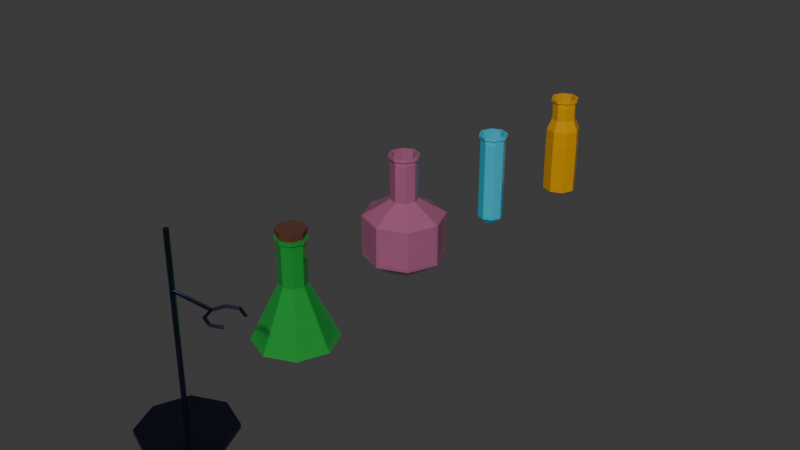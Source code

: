 # Source: Chemistry_flasks_1.blend  (saved by Blender 5.1.29; exported with 4.5.12 LTS)
import bpy
from mathutils import Matrix  # noqa: F401  (used for matrix-valued properties, if any)

bpy.ops.wm.read_factory_settings(use_empty=True)
scene = bpy.context.scene
scene.name = 'Scene'

# ---- collections
col_collection = bpy.data.collections.new('Collection'); scene.collection.children.link(col_collection)

# ---- materials (node trees are filled in below, after node groups)
mat_material_001 = bpy.data.materials.new('Material.001')
mat_material_003 = bpy.data.materials.new('Material.003')
mat_material_004 = bpy.data.materials.new('Material.004')
mat_material = bpy.data.materials.new('Material')
mat_material_005 = bpy.data.materials.new('Material.005')
mat_material_002 = bpy.data.materials.new('Material.002')

# ---- material node trees
mat_material_001.use_nodes = True; mat_material_001.node_tree.nodes.clear()
_N = mat_material_001.node_tree.nodes; _L = mat_material_001.node_tree.links
n0 = _N.new('ShaderNodeBsdfPrincipled'); n0.name = 'Principled BSDF'; n0.location = (-8, 170)
n0.inputs[0].default_value = (0.02207, 0.375, 0.05145, 1.0)
n0.inputs[2].default_value = 0.0
n0.inputs[4].default_value = 0.6
n1 = _N.new('ShaderNodeOutputMaterial'); n1.name = 'Material Output'; n1.location = (392, 170)
_L.new(n0.outputs[0], n1.inputs[0])
n1.is_active_output = True
mat_material_003.use_nodes = True; mat_material_003.node_tree.nodes.clear()
_N = mat_material_003.node_tree.nodes; _L = mat_material_003.node_tree.links
n0 = _N.new('ShaderNodeBsdfPrincipled'); n0.name = 'Principled BSDF'; n0.location = (-200, 100)
n0.inputs[0].default_value = (0.4717, 0.1375, 0.2764, 1.0)
n0.inputs[2].default_value = 0.0
n0.inputs[4].default_value = 0.6
n1 = _N.new('ShaderNodeOutputMaterial'); n1.name = 'Material Output'; n1.location = (200, 100)
_L.new(n0.outputs[0], n1.inputs[0])
n1.is_active_output = True
mat_material_004.use_nodes = True; mat_material_004.node_tree.nodes.clear()
_N = mat_material_004.node_tree.nodes; _L = mat_material_004.node_tree.links
n0 = _N.new('ShaderNodeBsdfPrincipled'); n0.name = 'Principled BSDF'; n0.location = (-200, 100)
n0.inputs[0].default_value = (0.04182, 0.5918, 0.8, 1.0)
n0.inputs[2].default_value = 0.0
n0.inputs[4].default_value = 0.6
n1 = _N.new('ShaderNodeOutputMaterial'); n1.name = 'Material Output'; n1.location = (200, 100)
_L.new(n0.outputs[0], n1.inputs[0])
n1.is_active_output = True
mat_material.use_nodes = True; mat_material.node_tree.nodes.clear()
_N = mat_material.node_tree.nodes; _L = mat_material.node_tree.links
n0 = _N.new('ShaderNodeBsdfPrincipled'); n0.name = 'Principled BSDF'; n0.location = (-200, 100)
n0.inputs[0].default_value = (0.07487, 0.08898, 0.1552, 1.0)
n0.inputs[1].default_value = 1.0
n0.inputs[2].default_value = 0.2955
n1 = _N.new('ShaderNodeOutputMaterial'); n1.name = 'Material Output'; n1.location = (200, 100)
_L.new(n0.outputs[0], n1.inputs[0])
n1.is_active_output = True
mat_material_005.use_nodes = True; mat_material_005.node_tree.nodes.clear()
_N = mat_material_005.node_tree.nodes; _L = mat_material_005.node_tree.links
n0 = _N.new('ShaderNodeBsdfPrincipled'); n0.name = 'Principled BSDF'; n0.location = (-200, 100)
n0.inputs[0].default_value = (0.8, 0.3987, 0.0001755, 1.0)
n0.inputs[2].default_value = 0.0
n0.inputs[4].default_value = 0.6
n1 = _N.new('ShaderNodeOutputMaterial'); n1.name = 'Material Output'; n1.location = (200, 100)
_L.new(n0.outputs[0], n1.inputs[0])
n1.is_active_output = True
mat_material_002.use_nodes = True; mat_material_002.node_tree.nodes.clear()
_N = mat_material_002.node_tree.nodes; _L = mat_material_002.node_tree.links
n0 = _N.new('ShaderNodeBsdfPrincipled'); n0.name = 'Principled BSDF'; n0.location = (-200, 100)
n0.inputs[0].default_value = (0.1072, 0.04179, 0.02566, 1.0)
n1 = _N.new('ShaderNodeOutputMaterial'); n1.name = 'Material Output'; n1.location = (200, 100)
_L.new(n0.outputs[0], n1.inputs[0])
n1.is_active_output = True

# ---- world
world_world = bpy.data.worlds.new('World'); scene.world = world_world
world_world.use_nodes = True; world_world.node_tree.nodes.clear()
_N = world_world.node_tree.nodes; _L = world_world.node_tree.links
n0 = _N.new('ShaderNodeOutputWorld'); n0.name = 'World Output'; n0.location = (200, 100)
n1 = _N.new('ShaderNodeBackground'); n1.name = 'Background'; n1.location = (-200, 100)
n1.inputs[0].default_value = (0.05088, 0.05088, 0.05088, 1.0)
_L.new(n1.outputs[0], n0.inputs[0])
n0.is_active_output = True
world_world.color = (0.05088, 0.05088, 0.05088)
world_world.sun_shadow_jitter_overblur = 0.0

# ---- meshes
me_cylinder = bpy.data.meshes.new('Cylinder')
me_cylinder.from_pydata([(1.321e-10, 0.1713, -0.25), (-5.83e-10, 0.0561, -0.01411), (0.1211, 0.1211, -0.25), (0.03967, 0.03967, -0.01411), (0.1713, 2.643e-10, -0.25), (0.0561, -1.166e-09, -0.01411), (0.1211, -0.1211, -0.25), (0.03967, -0.03967, -0.01411), (1.321e-10, -0.1713, -0.25), (-5.83e-10, -0.0561, -0.01411), (-0.1211, -0.1211, -0.25), (-0.03967, -0.03967, -0.01411), (-0.1713, 2.643e-10, -0.25), (-0.0561, -1.166e-09, -0.01411), (-0.1211, 0.1211, -0.25), (-0.03967, 0.03967, -0.01411), (0.03967, 0.03967, 0.1629), (-5.83e-10, 0.0561, 0.1629), (0.0561, -1.166e-09, 0.1629), (0.03967, -0.03967, 0.1629), (-5.83e-10, -0.0561, 0.1629), (-0.03967, -0.03967, 0.1629), (-0.0561, -1.166e-09, 0.1629), (-0.03967, 0.03967, 0.1629), (0.04512, 0.04512, 0.1622), (-7.272e-10, 0.06381, 0.1622), (0.06381, -1.07e-09, 0.1622), (0.04512, -0.04512, 0.1622), (-7.272e-10, -0.06381, 0.1622), (-0.04512, -0.04512, 0.1622), (-0.06381, -1.07e-09, 0.1622), (-0.04512, 0.04512, 0.1622), (0.03706, 0.03706, 0.1751), (-7.272e-10, 0.05241, 0.1751), (0.05241, -1.254e-09, 0.1751), (0.03706, -0.03706, 0.1751), (-7.272e-10, -0.05241, 0.1751), (-0.03706, -0.03706, 0.1751), (-0.05241, -1.254e-09, 0.1751), (-0.03706, 0.03706, 0.1751), (0.04512, 0.04512, 0.1751), (-7.272e-10, 0.06381, 0.1751), (0.06381, -1.07e-09, 0.1751), (0.04512, -0.04512, 0.1751), (-7.272e-10, -0.06381, 0.1751), (-0.04512, -0.04512, 0.1751), (-0.06381, -1.07e-09, 0.1751), (-0.04512, 0.04512, 0.1751), (0.03706, 0.03706, -0.0204), (1.122e-08, 0.05241, -0.0204), (0.05241, -1.254e-09, -0.0204), (0.03706, -0.03706, -0.0204), (1.122e-08, -0.05241, -0.0204), (-0.03706, -0.03706, -0.0204), (-0.05241, -1.254e-09, -0.0204), (-0.03706, 0.03706, -0.0204), (0.03706, 0.03706, -0.0204), (1.122e-08, 0.05241, -0.0204), (0.05241, -1.254e-09, -0.0204), (0.03706, -0.03706, -0.0204), (1.122e-08, -0.05241, -0.0204), (-0.03706, -0.03706, -0.0204), (-0.05241, -1.254e-09, -0.0204), (-0.03706, 0.03706, -0.0204), (0.1077, 0.1077, -0.2426), (1.34e-08, 0.1523, -0.2426), (0.1523, -9.82e-10, -0.2426), (0.1077, -0.1077, -0.2426), (1.34e-08, -0.1523, -0.2426), (-0.1077, -0.1077, -0.2426), (-0.1523, -9.82e-10, -0.2426), (-0.1077, 0.1077, -0.2426)], [], [(0, 1, 3, 2), (2, 3, 5, 4), (4, 5, 7, 6), (6, 7, 9, 8), (8, 9, 11, 10), (10, 11, 13, 12), (9, 7, 19, 20), (12, 13, 15, 14), (14, 15, 1, 0), (0, 2, 4, 6, 8, 10, 12, 14), (15, 13, 22, 23), (5, 3, 16, 18), (11, 9, 20, 21), (1, 15, 23, 17), (3, 1, 17, 16), (7, 5, 18, 19), (13, 11, 21, 22), (16, 17, 25, 24), (19, 18, 26, 27), (21, 20, 28, 29), (23, 22, 30, 31), (18, 16, 24, 26), (20, 19, 27, 28), (22, 21, 29, 30), (17, 23, 31, 25), (24, 25, 41, 40), (36, 35, 51, 52), (25, 31, 47, 41), (30, 29, 45, 46), (28, 27, 43, 44), (26, 24, 40, 42), (31, 30, 46, 47), (29, 28, 44, 45), (27, 26, 42, 43), (33, 32, 40, 41), (32, 34, 42, 40), (34, 35, 43, 42), (35, 36, 44, 43), (36, 37, 45, 44), (37, 38, 46, 45), (38, 39, 47, 46), (39, 33, 41, 47), (49, 55, 63, 57), (34, 32, 48, 50), (39, 38, 54, 55), (37, 36, 52, 53), (35, 34, 50, 51), (32, 33, 49, 48), (33, 39, 55, 49), (38, 37, 53, 54), (61, 60, 68, 69), (54, 53, 61, 62), (52, 51, 59, 60), (50, 48, 56, 58), (55, 54, 62, 63), (53, 52, 60, 61), (51, 50, 58, 59), (48, 49, 57, 56), (64, 65, 71, 70, 69, 68, 67, 66), (59, 58, 66, 67), (56, 57, 65, 64), (57, 63, 71, 65), (62, 61, 69, 70), (60, 59, 67, 68), (58, 56, 64, 66), (63, 62, 70, 71)])
_uv = me_cylinder.uv_layers.new(name='UVMap')
_uv.uv.foreach_set('vector', [1.0, 0.5, 1.0, 1.0, 0.875, 1.0, 0.875, 0.5, 0.875, 0.5, 0.875, 1.0, 0.75, 1.0, 0.75, 0.5, 0.75, 0.5, 0.75, 1.0, 0.625, 1.0, 0.625, 0.5, 0.625, 0.5, 0.625, 1.0, 0.5, 1.0, 0.5, 0.5, 0.5, 0.5, 0.5, 1.0, 0.375, 1.0, 0.375, 0.5, 0.375, 0.5, 0.375, 1.0, 0.25, 1.0, 0.25, 0.5, 0.5, 1.0, 0.625, 1.0, 0.625, 1.0, 0.5, 1.0, 0.25, 0.5, 0.25, 1.0, 0.125, 1.0, 0.125, 0.5, 0.125, 0.5, 0.125, 1.0, 0.0, 1.0, 0.0, 0.5, 0.75, 0.49, 0.9197, 0.4197, 0.99, 0.25, 0.9197, 0.08029, 0.75, 0.01, 0.5803, 0.08029, 0.51, 0.25, 0.5803, 0.4197, 0.125, 1.0, 0.25, 1.0, 0.25, 1.0, 0.125, 1.0, 0.75, 1.0, 0.875, 1.0, 0.875, 1.0, 0.75, 1.0, 0.375, 1.0, 0.5, 1.0, 0.5, 1.0, 0.375, 1.0, 0.0, 1.0, 0.125, 1.0, 0.125, 1.0, 0.0, 1.0, 0.875, 1.0, 1.0, 1.0, 1.0, 1.0, 0.875, 1.0, 0.625, 1.0, 0.75, 1.0, 0.75, 1.0, 0.625, 1.0, 0.25, 1.0, 0.375, 1.0, 0.375, 1.0, 0.25, 1.0, 0.875, 1.0, 1.0, 1.0, 1.0, 1.0, 0.875, 1.0, 0.625, 1.0, 0.75, 1.0, 0.75, 1.0, 0.625, 1.0, 0.375, 1.0, 0.5, 1.0, 0.5, 1.0, 0.375, 1.0, 0.125, 1.0, 0.25, 1.0, 0.25, 1.0, 0.125, 1.0, 0.75, 1.0, 0.875, 1.0, 0.875, 1.0, 0.75, 1.0, 0.5, 1.0, 0.625, 1.0, 0.625, 1.0, 0.5, 1.0, 0.25, 1.0, 0.375, 1.0, 0.375, 1.0, 0.25, 1.0, 0.0, 1.0, 0.125, 1.0, 0.125, 1.0, 0.0, 1.0, 0.875, 1.0, 1.0, 1.0, 1.0, 1.0, 0.875, 1.0, 0.25, 0.0529, 0.3894, 0.1106, 0.3894, 0.1106, 0.25, 0.0529, 0.0, 1.0, 0.125, 1.0, 0.125, 1.0, 0.0, 1.0, 0.25, 1.0, 0.375, 1.0, 0.375, 1.0, 0.25, 1.0, 0.5, 1.0, 0.625, 1.0, 0.625, 1.0, 0.5, 1.0, 0.75, 1.0, 0.875, 1.0, 0.875, 1.0, 0.75, 1.0, 0.125, 1.0, 0.25, 1.0, 0.25, 1.0, 0.125, 1.0, 0.375, 1.0, 0.5, 1.0, 0.5, 1.0, 0.375, 1.0, 0.625, 1.0, 0.75, 1.0, 0.75, 1.0, 0.625, 1.0, 0.25, 0.4471, 0.3894, 0.3894, 0.4197, 0.4197, 0.25, 0.49, 0.3894, 0.3894, 0.4471, 0.25, 0.49, 0.25, 0.4197, 0.4197, 0.4471, 0.25, 0.3894, 0.1106, 0.4197, 0.08029, 0.49, 0.25, 0.3894, 0.1106, 0.25, 0.0529, 0.25, 0.01, 0.4197, 0.08029, 0.25, 0.0529, 0.1106, 0.1106, 0.08029, 0.08029, 0.25, 0.01, 0.1106, 0.1106, 0.0529, 0.25, 0.01, 0.25, 0.08029, 0.08029, 0.0529, 0.25, 0.1106, 0.3894, 0.08029, 0.4197, 0.01, 0.25, 0.1106, 0.3894, 0.25, 0.4471, 0.25, 0.49, 0.08029, 0.4197, 0.25, 0.4471, 0.1106, 0.3894, 0.1106, 0.3894, 0.25, 0.4471, 0.4471, 0.25, 0.3894, 0.3894, 0.3894, 0.3894, 0.4471, 0.25, 0.1106, 0.3894, 0.0529, 0.25, 0.0529, 0.25, 0.1106, 0.3894, 0.1106, 0.1106, 0.25, 0.0529, 0.25, 0.0529, 0.1106, 0.1106, 0.3894, 0.1106, 0.4471, 0.25, 0.4471, 0.25, 0.3894, 0.1106, 0.3894, 0.3894, 0.25, 0.4471, 0.25, 0.4471, 0.3894, 0.3894, 0.25, 0.4471, 0.1106, 0.3894, 0.1106, 0.3894, 0.25, 0.4471, 0.0529, 0.25, 0.1106, 0.1106, 0.1106, 0.1106, 0.0529, 0.25, 0.1106, 0.1106, 0.25, 0.0529, 0.25, 0.0529, 0.1106, 0.1106, 0.0529, 0.25, 0.1106, 0.1106, 0.1106, 0.1106, 0.0529, 0.25, 0.25, 0.0529, 0.3894, 0.1106, 0.3894, 0.1106, 0.25, 0.0529, 0.4471, 0.25, 0.3894, 0.3894, 0.3894, 0.3894, 0.4471, 0.25, 0.1106, 0.3894, 0.0529, 0.25, 0.0529, 0.25, 0.1106, 0.3894, 0.1106, 0.1106, 0.25, 0.0529, 0.25, 0.0529, 0.1106, 0.1106, 0.3894, 0.1106, 0.4471, 0.25, 0.4471, 0.25, 0.3894, 0.1106, 0.3894, 0.3894, 0.25, 0.4471, 0.25, 0.4471, 0.3894, 0.3894, 0.3894, 0.3894, 0.25, 0.4471, 0.1106, 0.3894, 0.0529, 0.25, 0.1106, 0.1106, 0.25, 0.0529, 0.3894, 0.1106, 0.4471, 0.25, 0.3894, 0.1106, 0.4471, 0.25, 0.4471, 0.25, 0.3894, 0.1106, 0.3894, 0.3894, 0.25, 0.4471, 0.25, 0.4471, 0.3894, 0.3894, 0.25, 0.4471, 0.1106, 0.3894, 0.1106, 0.3894, 0.25, 0.4471, 0.0529, 0.25, 0.1106, 0.1106, 0.1106, 0.1106, 0.0529, 0.25, 0.25, 0.0529, 0.3894, 0.1106, 0.3894, 0.1106, 0.25, 0.0529, 0.4471, 0.25, 0.3894, 0.3894, 0.3894, 0.3894, 0.4471, 0.25, 0.1106, 0.3894, 0.0529, 0.25, 0.0529, 0.25, 0.1106, 0.3894])
me_cylinder.materials.append(mat_material_001)
me_cylinder.update()
me_cylinder_001 = bpy.data.meshes.new('Cylinder.001')
me_cylinder_001.from_pydata([(-2.283e-09, 0.231, 0.02878), (-3.247e-09, 0.07567, 0.1224), (0.1634, 0.1634, 0.02878), (0.0535, 0.0535, 0.1224), (0.231, 2.114e-08, 0.02878), (0.07567, 1.922e-08, 0.1224), (0.1634, -0.1634, 0.02878), (0.0535, -0.0535, 0.1224), (-2.283e-09, -0.231, 0.02878), (-3.247e-09, -0.07567, 0.1224), (-0.1634, -0.1634, 0.02878), (-0.0535, -0.0535, 0.1224), (-0.231, 2.114e-08, 0.02878), (-0.07567, 1.922e-08, 0.1224), (-0.1634, 0.1634, 0.02878), (-0.0535, 0.0535, 0.1224), (0.0535, 0.0535, 0.3611), (-3.247e-09, 0.07567, 0.3611), (0.07567, 1.922e-08, 0.3611), (0.0535, -0.0535, 0.3611), (-3.247e-09, -0.07567, 0.3611), (-0.0535, -0.0535, 0.3611), (-0.07567, 1.922e-08, 0.3611), (-0.0535, 0.0535, 0.3611), (0.06086, 0.06086, 0.3601), (-3.442e-09, 0.08607, 0.3601), (0.08607, 1.934e-08, 0.3601), (0.06086, -0.06086, 0.3601), (-3.442e-09, -0.08607, 0.3601), (-0.06086, -0.06086, 0.3601), (-0.08607, 1.934e-08, 0.3601), (-0.06086, 0.06086, 0.3601), (0.04998, 0.04998, 0.3776), (-3.442e-09, 0.07069, 0.3776), (0.07069, 1.91e-08, 0.3776), (0.04998, -0.04998, 0.3776), (-3.442e-09, -0.07069, 0.3776), (-0.04998, -0.04998, 0.3776), (-0.07069, 1.91e-08, 0.3776), (-0.04998, 0.04998, 0.3776), (0.06086, 0.06086, 0.3776), (-3.442e-09, 0.08607, 0.3776), (0.08607, 1.934e-08, 0.3776), (0.06086, -0.06086, 0.3776), (-3.442e-09, -0.08607, 0.3776), (-0.06086, -0.06086, 0.3776), (-0.08607, 1.934e-08, 0.3776), (-0.06086, 0.06086, 0.3776), (0.04998, 0.04998, 0.1139), (1.267e-08, 0.07069, 0.1139), (0.07069, 1.91e-08, 0.1139), (0.04998, -0.04998, 0.1139), (1.267e-08, -0.07069, 0.1139), (-0.04998, -0.04998, 0.1139), (-0.07069, 1.91e-08, 0.1139), (-0.04998, 0.04998, 0.1139), (0.04998, 0.04998, 0.1139), (1.267e-08, 0.07069, 0.1139), (0.07069, 1.91e-08, 0.1139), (0.04998, -0.04998, 0.1139), (1.267e-08, -0.07069, 0.1139), (-0.04998, -0.04998, 0.1139), (-0.07069, 1.91e-08, 0.1139), (-0.04998, 0.04998, 0.1139), (0.1498, 0.1498, 0.01779), (1.531e-08, 0.2119, 0.01779), (0.2119, 1.942e-08, 0.01779), (0.1498, -0.1498, 0.01779), (1.531e-08, -0.2119, 0.01779), (-0.1498, -0.1498, 0.01779), (-0.2119, 1.942e-08, 0.01779), (-0.1498, 0.1498, 0.01779), (8.321e-09, 0.231, -0.2074), (0.1634, 0.1634, -0.2074), (0.231, 2.114e-08, -0.2074), (0.1634, -0.1634, -0.2074), (8.321e-09, -0.231, -0.2074), (-0.1634, -0.1634, -0.2074), (-0.231, 2.114e-08, -0.2074), (-0.1634, 0.1634, -0.2074), (9.285e-09, 0.1059, -0.2979), (0.07485, 0.07485, -0.2979), (0.1059, 2.095e-08, -0.2979), (0.07485, -0.07485, -0.2979), (9.285e-09, -0.1059, -0.2979), (-0.07485, -0.07485, -0.2979), (-0.1059, 2.095e-08, -0.2979), (-0.07485, 0.07485, -0.2979), (0.1498, 0.1498, -0.2024), (1.238e-08, 0.2119, -0.2024), (0.2119, 1.942e-08, -0.2024), (0.1498, -0.1498, -0.2024), (1.238e-08, -0.2119, -0.2024), (-0.1498, -0.1498, -0.2024), (-0.2119, 1.942e-08, -0.2024), (-0.1498, 0.1498, -0.2024), (0.06802, 0.06802, -0.2893), (1.694e-08, 0.0962, -0.2893), (0.0962, -2.373e-08, -0.2893), (0.06802, -0.06802, -0.2893), (1.694e-08, -0.0962, -0.2893), (-0.06802, -0.06802, -0.2893), (-0.0962, -2.373e-08, -0.2893), (-0.06802, 0.06802, -0.2893)], [], [(0, 1, 3, 2), (2, 3, 5, 4), (4, 5, 7, 6), (6, 7, 9, 8), (8, 9, 11, 10), (10, 11, 13, 12), (9, 7, 19, 20), (12, 13, 15, 14), (14, 15, 1, 0), (14, 0, 72, 79), (15, 13, 22, 23), (5, 3, 16, 18), (11, 9, 20, 21), (1, 15, 23, 17), (3, 1, 17, 16), (7, 5, 18, 19), (13, 11, 21, 22), (16, 17, 25, 24), (19, 18, 26, 27), (21, 20, 28, 29), (23, 22, 30, 31), (18, 16, 24, 26), (20, 19, 27, 28), (22, 21, 29, 30), (17, 23, 31, 25), (24, 25, 41, 40), (36, 35, 51, 52), (25, 31, 47, 41), (30, 29, 45, 46), (28, 27, 43, 44), (26, 24, 40, 42), (31, 30, 46, 47), (29, 28, 44, 45), (27, 26, 42, 43), (33, 32, 40, 41), (32, 34, 42, 40), (34, 35, 43, 42), (35, 36, 44, 43), (36, 37, 45, 44), (37, 38, 46, 45), (38, 39, 47, 46), (39, 33, 41, 47), (49, 55, 63, 57), (34, 32, 48, 50), (39, 38, 54, 55), (37, 36, 52, 53), (35, 34, 50, 51), (32, 33, 49, 48), (33, 39, 55, 49), (38, 37, 53, 54), (61, 60, 68, 69), (54, 53, 61, 62), (52, 51, 59, 60), (50, 48, 56, 58), (55, 54, 62, 63), (53, 52, 60, 61), (51, 50, 58, 59), (48, 49, 57, 56), (69, 68, 92, 93), (59, 58, 66, 67), (56, 57, 65, 64), (57, 63, 71, 65), (62, 61, 69, 70), (60, 59, 67, 68), (58, 56, 64, 66), (63, 62, 70, 71), (79, 72, 80, 87), (0, 2, 73, 72), (4, 6, 75, 74), (10, 12, 78, 77), (6, 8, 76, 75), (12, 14, 79, 78), (2, 4, 74, 73), (8, 10, 77, 76), (80, 81, 82, 83, 84, 85, 86, 87), (77, 78, 86, 85), (75, 76, 84, 83), (73, 74, 82, 81), (78, 79, 87, 86), (76, 77, 85, 84), (74, 75, 83, 82), (72, 73, 81, 80), (88, 89, 97, 96), (67, 66, 90, 91), (64, 65, 89, 88), (65, 71, 95, 89), (70, 69, 93, 94), (68, 67, 91, 92), (66, 64, 88, 90), (71, 70, 94, 95), (96, 97, 103, 102, 101, 100, 99, 98), (89, 95, 103, 97), (94, 93, 101, 102), (92, 91, 99, 100), (90, 88, 96, 98), (95, 94, 102, 103), (93, 92, 100, 101), (91, 90, 98, 99)])
_uv = me_cylinder_001.uv_layers.new(name='UVMap')
_uv.uv.foreach_set('vector', [1.0, 0.5, 1.0, 1.0, 0.875, 1.0, 0.875, 0.5, 0.875, 0.5, 0.875, 1.0, 0.75, 1.0, 0.75, 0.5, 0.75, 0.5, 0.75, 1.0, 0.625, 1.0, 0.625, 0.5, 0.625, 0.5, 0.625, 1.0, 0.5, 1.0, 0.5, 0.5, 0.5, 0.5, 0.5, 1.0, 0.375, 1.0, 0.375, 0.5, 0.375, 0.5, 0.375, 1.0, 0.25, 1.0, 0.25, 0.5, 0.5, 1.0, 0.625, 1.0, 0.625, 1.0, 0.5, 1.0, 0.25, 0.5, 0.25, 1.0, 0.125, 1.0, 0.125, 0.5, 0.125, 0.5, 0.125, 1.0, 0.0, 1.0, 0.0, 0.5, 0.125, 0.5, 0.0, 0.5, 0.0, 0.5, 0.125, 0.5, 0.125, 1.0, 0.25, 1.0, 0.25, 1.0, 0.125, 1.0, 0.75, 1.0, 0.875, 1.0, 0.875, 1.0, 0.75, 1.0, 0.375, 1.0, 0.5, 1.0, 0.5, 1.0, 0.375, 1.0, 0.0, 1.0, 0.125, 1.0, 0.125, 1.0, 0.0, 1.0, 0.875, 1.0, 1.0, 1.0, 1.0, 1.0, 0.875, 1.0, 0.625, 1.0, 0.75, 1.0, 0.75, 1.0, 0.625, 1.0, 0.25, 1.0, 0.375, 1.0, 0.375, 1.0, 0.25, 1.0, 0.875, 1.0, 1.0, 1.0, 1.0, 1.0, 0.875, 1.0, 0.625, 1.0, 0.75, 1.0, 0.75, 1.0, 0.625, 1.0, 0.375, 1.0, 0.5, 1.0, 0.5, 1.0, 0.375, 1.0, 0.125, 1.0, 0.25, 1.0, 0.25, 1.0, 0.125, 1.0, 0.75, 1.0, 0.875, 1.0, 0.875, 1.0, 0.75, 1.0, 0.5, 1.0, 0.625, 1.0, 0.625, 1.0, 0.5, 1.0, 0.25, 1.0, 0.375, 1.0, 0.375, 1.0, 0.25, 1.0, 0.0, 1.0, 0.125, 1.0, 0.125, 1.0, 0.0, 1.0, 0.875, 1.0, 1.0, 1.0, 1.0, 1.0, 0.875, 1.0, 0.25, 0.0529, 0.3894, 0.1106, 0.3894, 0.1106, 0.25, 0.0529, 0.0, 1.0, 0.125, 1.0, 0.125, 1.0, 0.0, 1.0, 0.25, 1.0, 0.375, 1.0, 0.375, 1.0, 0.25, 1.0, 0.5, 1.0, 0.625, 1.0, 0.625, 1.0, 0.5, 1.0, 0.75, 1.0, 0.875, 1.0, 0.875, 1.0, 0.75, 1.0, 0.125, 1.0, 0.25, 1.0, 0.25, 1.0, 0.125, 1.0, 0.375, 1.0, 0.5, 1.0, 0.5, 1.0, 0.375, 1.0, 0.625, 1.0, 0.75, 1.0, 0.75, 1.0, 0.625, 1.0, 0.25, 0.4471, 0.3894, 0.3894, 0.4197, 0.4197, 0.25, 0.49, 0.3894, 0.3894, 0.4471, 0.25, 0.49, 0.25, 0.4197, 0.4197, 0.4471, 0.25, 0.3894, 0.1106, 0.4197, 0.08029, 0.49, 0.25, 0.3894, 0.1106, 0.25, 0.0529, 0.25, 0.01, 0.4197, 0.08029, 0.25, 0.0529, 0.1106, 0.1106, 0.08029, 0.08029, 0.25, 0.01, 0.1106, 0.1106, 0.0529, 0.25, 0.01, 0.25, 0.08029, 0.08029, 0.0529, 0.25, 0.1106, 0.3894, 0.08029, 0.4197, 0.01, 0.25, 0.1106, 0.3894, 0.25, 0.4471, 0.25, 0.49, 0.08029, 0.4197, 0.25, 0.4471, 0.1106, 0.3894, 0.1106, 0.3894, 0.25, 0.4471, 0.4471, 0.25, 0.3894, 0.3894, 0.3894, 0.3894, 0.4471, 0.25, 0.1106, 0.3894, 0.0529, 0.25, 0.0529, 0.25, 0.1106, 0.3894, 0.1106, 0.1106, 0.25, 0.0529, 0.25, 0.0529, 0.1106, 0.1106, 0.3894, 0.1106, 0.4471, 0.25, 0.4471, 0.25, 0.3894, 0.1106, 0.3894, 0.3894, 0.25, 0.4471, 0.25, 0.4471, 0.3894, 0.3894, 0.25, 0.4471, 0.1106, 0.3894, 0.1106, 0.3894, 0.25, 0.4471, 0.0529, 0.25, 0.1106, 0.1106, 0.1106, 0.1106, 0.0529, 0.25, 0.1106, 0.1106, 0.25, 0.0529, 0.25, 0.0529, 0.1106, 0.1106, 0.0529, 0.25, 0.1106, 0.1106, 0.1106, 0.1106, 0.0529, 0.25, 0.25, 0.0529, 0.3894, 0.1106, 0.3894, 0.1106, 0.25, 0.0529, 0.4471, 0.25, 0.3894, 0.3894, 0.3894, 0.3894, 0.4471, 0.25, 0.1106, 0.3894, 0.0529, 0.25, 0.0529, 0.25, 0.1106, 0.3894, 0.1106, 0.1106, 0.25, 0.0529, 0.25, 0.0529, 0.1106, 0.1106, 0.3894, 0.1106, 0.4471, 0.25, 0.4471, 0.25, 0.3894, 0.1106, 0.3894, 0.3894, 0.25, 0.4471, 0.25, 0.4471, 0.3894, 0.3894, 0.1106, 0.1106, 0.25, 0.0529, 0.25, 0.0529, 0.1106, 0.1106, 0.3894, 0.1106, 0.4471, 0.25, 0.4471, 0.25, 0.3894, 0.1106, 0.3894, 0.3894, 0.25, 0.4471, 0.25, 0.4471, 0.3894, 0.3894, 0.25, 0.4471, 0.1106, 0.3894, 0.1106, 0.3894, 0.25, 0.4471, 0.0529, 0.25, 0.1106, 0.1106, 0.1106, 0.1106, 0.0529, 0.25, 0.25, 0.0529, 0.3894, 0.1106, 0.3894, 0.1106, 0.25, 0.0529, 0.4471, 0.25, 0.3894, 0.3894, 0.3894, 0.3894, 0.4471, 0.25, 0.1106, 0.3894, 0.0529, 0.25, 0.0529, 0.25, 0.1106, 0.3894, 0.125, 0.5, 0.0, 0.5, 0.0, 0.5, 0.125, 0.5, 1.0, 0.5, 0.875, 0.5, 0.875, 0.5, 1.0, 0.5, 0.75, 0.5, 0.625, 0.5, 0.625, 0.5, 0.75, 0.5, 0.375, 0.5, 0.25, 0.5, 0.25, 0.5, 0.375, 0.5, 0.625, 0.5, 0.5, 0.5, 0.5, 0.5, 0.625, 0.5, 0.25, 0.5, 0.125, 0.5, 0.125, 0.5, 0.25, 0.5, 0.875, 0.5, 0.75, 0.5, 0.75, 0.5, 0.875, 0.5, 0.5, 0.5, 0.375, 0.5, 0.375, 0.5, 0.5, 0.5, 0.75, 0.49, 0.9197, 0.4197, 0.99, 0.25, 0.9197, 0.08029, 0.75, 0.01, 0.5803, 0.08029, 0.51, 0.25, 0.5803, 0.4197, 0.375, 0.5, 0.25, 0.5, 0.25, 0.5, 0.375, 0.5, 0.625, 0.5, 0.5, 0.5, 0.5, 0.5, 0.625, 0.5, 0.875, 0.5, 0.75, 0.5, 0.75, 0.5, 0.875, 0.5, 0.25, 0.5, 0.125, 0.5, 0.125, 0.5, 0.25, 0.5, 0.5, 0.5, 0.375, 0.5, 0.375, 0.5, 0.5, 0.5, 0.75, 0.5, 0.625, 0.5, 0.625, 0.5, 0.75, 0.5, 1.0, 0.5, 0.875, 0.5, 0.875, 0.5, 1.0, 0.5, 0.3894, 0.3894, 0.25, 0.4471, 0.25, 0.4471, 0.3894, 0.3894, 0.3894, 0.1106, 0.4471, 0.25, 0.4471, 0.25, 0.3894, 0.1106, 0.3894, 0.3894, 0.25, 0.4471, 0.25, 0.4471, 0.3894, 0.3894, 0.25, 0.4471, 0.1106, 0.3894, 0.1106, 0.3894, 0.25, 0.4471, 0.0529, 0.25, 0.1106, 0.1106, 0.1106, 0.1106, 0.0529, 0.25, 0.25, 0.0529, 0.3894, 0.1106, 0.3894, 0.1106, 0.25, 0.0529, 0.4471, 0.25, 0.3894, 0.3894, 0.3894, 0.3894, 0.4471, 0.25, 0.1106, 0.3894, 0.0529, 0.25, 0.0529, 0.25, 0.1106, 0.3894, 0.3894, 0.3894, 0.25, 0.4471, 0.1106, 0.3894, 0.0529, 0.25, 0.1106, 0.1106, 0.25, 0.0529, 0.3894, 0.1106, 0.4471, 0.25, 0.25, 0.4471, 0.1106, 0.3894, 0.1106, 0.3894, 0.25, 0.4471, 0.0529, 0.25, 0.1106, 0.1106, 0.1106, 0.1106, 0.0529, 0.25, 0.25, 0.0529, 0.3894, 0.1106, 0.3894, 0.1106, 0.25, 0.0529, 0.4471, 0.25, 0.3894, 0.3894, 0.3894, 0.3894, 0.4471, 0.25, 0.1106, 0.3894, 0.0529, 0.25, 0.0529, 0.25, 0.1106, 0.3894, 0.1106, 0.1106, 0.25, 0.0529, 0.25, 0.0529, 0.1106, 0.1106, 0.3894, 0.1106, 0.4471, 0.25, 0.4471, 0.25, 0.3894, 0.1106])
me_cylinder_001.materials.append(mat_material_003)
me_cylinder_001.update()
me_cylinder_002 = bpy.data.meshes.new('Cylinder.002')
me_cylinder_002.from_pydata([(-0.02509, 0.02328, -0.2381), (-5.83e-10, 0.0561, -0.218), (-0.03474, -7.676e-06, -0.2381), (0.03967, 0.03967, -0.218), (-0.02509, -0.0233, -0.2381), (0.0561, -1.166e-09, -0.218), (-0.001801, -0.03295, -0.2381), (0.03967, -0.03967, -0.218), (0.02149, -0.0233, -0.2381), (-5.83e-10, -0.0561, -0.218), (0.03114, -7.676e-06, -0.2381), (-0.03967, -0.03967, -0.218), (-0.001801, 0.03293, -0.2381), (-0.0561, -1.166e-09, -0.218), (0.02149, 0.02328, -0.2381), (-0.03967, 0.03967, -0.218), (0.03967, 0.03967, 0.1629), (-5.83e-10, 0.0561, 0.1629), (0.0561, -1.166e-09, 0.1629), (0.03967, -0.03967, 0.1629), (-5.83e-10, -0.0561, 0.1629), (-0.03967, -0.03967, 0.1629), (-0.0561, -1.166e-09, 0.1629), (-0.03967, 0.03967, 0.1629), (0.04512, 0.04512, 0.1622), (-7.272e-10, 0.06381, 0.1622), (0.06381, -1.07e-09, 0.1622), (0.04512, -0.04512, 0.1622), (-7.272e-10, -0.06381, 0.1622), (-0.04512, -0.04512, 0.1622), (-0.06381, -1.07e-09, 0.1622), (-0.04512, 0.04512, 0.1622), (0.03706, 0.03706, 0.1751), (-7.272e-10, 0.05241, 0.1751), (0.05241, -1.254e-09, 0.1751), (0.03706, -0.03706, 0.1751), (-7.272e-10, -0.05241, 0.1751), (-0.03706, -0.03706, 0.1751), (-0.05241, -1.254e-09, 0.1751), (-0.03706, 0.03706, 0.1751), (0.04512, 0.04512, 0.1751), (-7.272e-10, 0.06381, 0.1751), (0.06381, -1.07e-09, 0.1751), (0.04512, -0.04512, 0.1751), (-7.272e-10, -0.06381, 0.1751), (-0.04512, -0.04512, 0.1751), (-0.06381, -1.07e-09, 0.1751), (-0.04512, 0.04512, 0.1751), (0.03706, 0.03706, -0.2119), (1.122e-08, 0.05241, -0.2119), (0.05241, -1.254e-09, -0.2119), (0.03706, -0.03706, -0.2119), (1.122e-08, -0.05241, -0.2119), (-0.03706, -0.03706, -0.2119), (-0.05241, -1.254e-09, -0.2119), (-0.03706, 0.03706, -0.2119), (-0.02673, 0.02492, -0.2419), (-0.03706, -7.676e-06, -0.2419), (-0.02673, -0.02494, -0.2419), (-0.001801, -0.03527, -0.2419), (0.02313, -0.02494, -0.2419), (0.03346, -7.676e-06, -0.2419), (-0.001801, 0.03525, -0.2419), (0.02313, 0.02492, -0.2419), (-0.02509, 0.02328, -0.2381), (-0.03474, -7.676e-06, -0.2381), (-0.02509, -0.0233, -0.2381), (-0.001801, -0.03295, -0.2381), (0.02149, -0.0233, -0.2381), (0.03114, -7.676e-06, -0.2381), (-0.001801, 0.03293, -0.2381), (0.02149, 0.02328, -0.2381)], [], [(9, 7, 19, 20), (15, 13, 22, 23), (5, 3, 16, 18), (11, 9, 20, 21), (1, 15, 23, 17), (3, 1, 17, 16), (7, 5, 18, 19), (13, 11, 21, 22), (16, 17, 25, 24), (19, 18, 26, 27), (21, 20, 28, 29), (23, 22, 30, 31), (18, 16, 24, 26), (20, 19, 27, 28), (22, 21, 29, 30), (17, 23, 31, 25), (24, 25, 41, 40), (36, 35, 51, 52), (25, 31, 47, 41), (30, 29, 45, 46), (28, 27, 43, 44), (26, 24, 40, 42), (31, 30, 46, 47), (29, 28, 44, 45), (27, 26, 42, 43), (33, 32, 40, 41), (32, 34, 42, 40), (34, 35, 43, 42), (35, 36, 44, 43), (36, 37, 45, 44), (37, 38, 46, 45), (38, 39, 47, 46), (39, 33, 41, 47), (49, 55, 0, 12), (34, 32, 48, 50), (39, 38, 54, 55), (37, 36, 52, 53), (35, 34, 50, 51), (32, 33, 49, 48), (33, 39, 55, 49), (38, 37, 53, 54), (8, 10, 69, 68), (13, 15, 56, 57), (55, 54, 2, 0), (3, 5, 61, 63), (54, 53, 4, 2), (7, 9, 59, 60), (53, 52, 6, 4), (52, 51, 8, 6), (63, 61, 60, 59, 58, 57, 56, 62), (9, 11, 58, 59), (15, 1, 62, 56), (12, 0, 64, 70), (0, 2, 65, 64), (71, 70, 64, 65, 66, 67, 68, 69), (50, 48, 14, 10), (6, 8, 68, 67), (11, 13, 57, 58), (51, 50, 10, 8), (14, 12, 70, 71), (4, 6, 67, 66), (10, 14, 71, 69), (2, 4, 66, 65), (1, 3, 63, 62), (5, 7, 60, 61), (48, 49, 12, 14)])
_uv = me_cylinder_002.uv_layers.new(name='UVMap')
_uv.uv.foreach_set('vector', [0.5, 1.0, 0.625, 1.0, 0.625, 1.0, 0.5, 1.0, 0.125, 1.0, 0.25, 1.0, 0.25, 1.0, 0.125, 1.0, 0.75, 1.0, 0.875, 1.0, 0.875, 1.0, 0.75, 1.0, 0.375, 1.0, 0.5, 1.0, 0.5, 1.0, 0.375, 1.0, 0.0, 1.0, 0.125, 1.0, 0.125, 1.0, 0.0, 1.0, 0.875, 1.0, 1.0, 1.0, 1.0, 1.0, 0.875, 1.0, 0.625, 1.0, 0.75, 1.0, 0.75, 1.0, 0.625, 1.0, 0.25, 1.0, 0.375, 1.0, 0.375, 1.0, 0.25, 1.0, 0.875, 1.0, 1.0, 1.0, 1.0, 1.0, 0.875, 1.0, 0.625, 1.0, 0.75, 1.0, 0.75, 1.0, 0.625, 1.0, 0.375, 1.0, 0.5, 1.0, 0.5, 1.0, 0.375, 1.0, 0.125, 1.0, 0.25, 1.0, 0.25, 1.0, 0.125, 1.0, 0.75, 1.0, 0.875, 1.0, 0.875, 1.0, 0.75, 1.0, 0.5, 1.0, 0.625, 1.0, 0.625, 1.0, 0.5, 1.0, 0.25, 1.0, 0.375, 1.0, 0.375, 1.0, 0.25, 1.0, 0.0, 1.0, 0.125, 1.0, 0.125, 1.0, 0.0, 1.0, 0.875, 1.0, 1.0, 1.0, 1.0, 1.0, 0.875, 1.0, 0.25, 0.0529, 0.3894, 0.1106, 0.3894, 0.1106, 0.25, 0.0529, 0.0, 1.0, 0.125, 1.0, 0.125, 1.0, 0.0, 1.0, 0.25, 1.0, 0.375, 1.0, 0.375, 1.0, 0.25, 1.0, 0.5, 1.0, 0.625, 1.0, 0.625, 1.0, 0.5, 1.0, 0.75, 1.0, 0.875, 1.0, 0.875, 1.0, 0.75, 1.0, 0.125, 1.0, 0.25, 1.0, 0.25, 1.0, 0.125, 1.0, 0.375, 1.0, 0.5, 1.0, 0.5, 1.0, 0.375, 1.0, 0.625, 1.0, 0.75, 1.0, 0.75, 1.0, 0.625, 1.0, 0.25, 0.4471, 0.3894, 0.3894, 0.4197, 0.4197, 0.25, 0.49, 0.3894, 0.3894, 0.4471, 0.25, 0.49, 0.25, 0.4197, 0.4197, 0.4471, 0.25, 0.3894, 0.1106, 0.4197, 0.08029, 0.49, 0.25, 0.3894, 0.1106, 0.25, 0.0529, 0.25, 0.01, 0.4197, 0.08029, 0.25, 0.0529, 0.1106, 0.1106, 0.08029, 0.08029, 0.25, 0.01, 0.1106, 0.1106, 0.0529, 0.25, 0.01, 0.25, 0.08029, 0.08029, 0.0529, 0.25, 0.1106, 0.3894, 0.08029, 0.4197, 0.01, 0.25, 0.1106, 0.3894, 0.25, 0.4471, 0.25, 0.49, 0.08029, 0.4197, 0.25, 0.4471, 0.1106, 0.3894, 0.1106, 0.3894, 0.25, 0.4471, 0.4471, 0.25, 0.3894, 0.3894, 0.3894, 0.3894, 0.4471, 0.25, 0.1106, 0.3894, 0.0529, 0.25, 0.0529, 0.25, 0.1106, 0.3894, 0.1106, 0.1106, 0.25, 0.0529, 0.25, 0.0529, 0.1106, 0.1106, 0.3894, 0.1106, 0.4471, 0.25, 0.4471, 0.25, 0.3894, 0.1106, 0.3894, 0.3894, 0.25, 0.4471, 0.25, 0.4471, 0.3894, 0.3894, 0.25, 0.4471, 0.1106, 0.3894, 0.1106, 0.3894, 0.25, 0.4471, 0.0529, 0.25, 0.1106, 0.1106, 0.1106, 0.1106, 0.0529, 0.25, 0.3894, 0.1106, 0.4471, 0.25, 0.4471, 0.25, 0.3894, 0.1106, 0.25, 1.0, 0.125, 1.0, 0.125, 1.0, 0.25, 1.0, 0.1106, 0.3894, 0.0529, 0.25, 0.0529, 0.25, 0.1106, 0.3894, 0.875, 1.0, 0.75, 1.0, 0.75, 1.0, 0.875, 1.0, 0.0529, 0.25, 0.1106, 0.1106, 0.1106, 0.1106, 0.0529, 0.25, 0.625, 1.0, 0.5, 1.0, 0.5, 1.0, 0.625, 1.0, 0.1106, 0.1106, 0.25, 0.0529, 0.25, 0.0529, 0.1106, 0.1106, 0.25, 0.0529, 0.3894, 0.1106, 0.3894, 0.1106, 0.25, 0.0529, 0.875, 1.0, 0.75, 1.0, 0.625, 1.0, 0.5, 1.0, 0.375, 1.0, 0.25, 1.0, 0.125, 1.0, 0.0, 1.0, 0.5, 1.0, 0.375, 1.0, 0.375, 1.0, 0.5, 1.0, 0.125, 1.0, 0.0, 1.0, 0.0, 1.0, 0.125, 1.0, 0.25, 0.4471, 0.1106, 0.3894, 0.1106, 0.3894, 0.25, 0.4471, 0.1106, 0.3894, 0.0529, 0.25, 0.0529, 0.25, 0.1106, 0.3894, 0.3894, 0.3894, 0.25, 0.4471, 0.1106, 0.3894, 0.0529, 0.25, 0.1106, 0.1106, 0.25, 0.0529, 0.3894, 0.1106, 0.4471, 0.25, 0.4471, 0.25, 0.3894, 0.3894, 0.3894, 0.3894, 0.4471, 0.25, 0.25, 0.0529, 0.3894, 0.1106, 0.3894, 0.1106, 0.25, 0.0529, 0.375, 1.0, 0.25, 1.0, 0.25, 1.0, 0.375, 1.0, 0.3894, 0.1106, 0.4471, 0.25, 0.4471, 0.25, 0.3894, 0.1106, 0.3894, 0.3894, 0.25, 0.4471, 0.25, 0.4471, 0.3894, 0.3894, 0.1106, 0.1106, 0.25, 0.0529, 0.25, 0.0529, 0.1106, 0.1106, 0.4471, 0.25, 0.3894, 0.3894, 0.3894, 0.3894, 0.4471, 0.25, 0.0529, 0.25, 0.1106, 0.1106, 0.1106, 0.1106, 0.0529, 0.25, 1.0, 1.0, 0.875, 1.0, 0.875, 1.0, 1.0, 1.0, 0.75, 1.0, 0.625, 1.0, 0.625, 1.0, 0.75, 1.0, 0.3894, 0.3894, 0.25, 0.4471, 0.25, 0.4471, 0.3894, 0.3894])
me_cylinder_002.materials.append(mat_material_004)
me_cylinder_002.update()
me_cylinder_003 = bpy.data.meshes.new('Cylinder.003')
me_cylinder_003.from_pydata([(0.0, 0.15, -0.25), (0.0, 0.15, 0.3412), (0.1061, 0.1061, -0.25), (0.1061, 0.1061, 0.3412), (0.15, 0.0, -0.25), (0.15, 0.0, 0.3412), (0.1061, -0.1061, -0.25), (0.1061, -0.1061, 0.3412), (0.0, -0.15, -0.25), (0.0, -0.15, 0.3412), (-0.1061, -0.1061, -0.25), (-0.1061, -0.1061, 0.3412), (-0.15, 0.0, -0.25), (-0.15, 0.0, 0.3412), (-0.1061, 0.1061, -0.25), (-0.1061, 0.1061, 0.3412), (-0.01016, 0.09894, 0.1669), (-0.01016, 0.06996, 0.1633), (2.808, 0.06996, 0.1633), (2.808, 0.09894, 0.1669), (-0.01016, -7.107e-07, 0.1619), (2.808, 1.508e-07, 0.1619), (-0.01016, -0.06996, 0.1633), (2.808, -0.06996, 0.1633), (-0.01016, -0.09894, 0.1669), (2.808, -0.09894, 0.1669), (-0.01016, -0.06996, 0.1705), (2.808, -0.06996, 0.1705), (-0.01016, -7.373e-07, 0.172), (2.808, 1.242e-07, 0.172), (-0.01016, 0.06996, 0.1705), (2.808, 0.06996, 0.1705), (4.517, 0.7521, 0.1674), (4.442, 0.6772, 0.1728), (4.367, 0.6023, 0.1674), (4.442, 0.6772, 0.1619), (3.768, 1.062, 0.1674), (3.768, 0.9563, 0.1728), (3.768, 0.8504, 0.1674), (3.768, 0.9563, 0.1619), (3.02, 0.7521, 0.1674), (3.094, 0.6772, 0.1728), (3.169, 0.6023, 0.1674), (3.094, 0.6772, 0.1619), (2.709, 0.003362, 0.1674), (2.815, 0.003362, 0.1728), (2.921, 0.003362, 0.1674), (2.815, 0.003362, 0.1619), (3.02, -0.7454, 0.1674), (3.094, -0.6705, 0.1728), (3.169, -0.5956, 0.1674), (3.094, -0.6705, 0.1619), (3.768, -1.055, 0.1674), (3.768, -0.9496, 0.1728), (3.768, -0.8437, 0.1674), (3.768, -0.9496, 0.1619), (4.517, -0.7454, 0.1674), (4.442, -0.6705, 0.1728), (4.367, -0.5956, 0.1674), (4.442, -0.6705, 0.1619), (-2.324e-06, 2.771, -0.2538), (1.959, 1.959, -0.2538), (2.771, 0.0, -0.2538), (1.959, -1.959, -0.2538), (-2.324e-06, -2.771, -0.2538), (-1.959, -1.959, -0.2538), (-2.771, 0.0, -0.2538), (-1.959, 1.959, -0.2538), (-1.959, -1.959, -0.2666), (-1.068e-05, -2.771, -0.2666), (2.771, 0.0, -0.2666), (1.959, 1.959, -0.2666), (-1.959, 1.959, -0.2666), (-1.068e-05, 2.771, -0.2666), (-2.771, 0.0, -0.2666), (1.959, -1.959, -0.2666)], [], [(0, 1, 3, 2), (2, 3, 5, 4), (4, 5, 7, 6), (6, 7, 9, 8), (8, 9, 11, 10), (10, 11, 13, 12), (3, 1, 15, 13, 11, 9, 7, 5), (12, 13, 15, 14), (14, 15, 1, 0), (16, 19, 18, 17), (17, 18, 21, 20), (20, 21, 23, 22), (22, 23, 25, 24), (24, 25, 27, 26), (26, 27, 29, 28), (18, 19, 31, 29, 27, 25, 23, 21), (28, 29, 31, 30), (30, 31, 19, 16), (16, 17, 20, 22, 24, 26, 28, 30), (14, 67, 66, 12), (8, 64, 63, 6), (12, 66, 65, 10), (6, 63, 62, 4), (32, 36, 37, 33), (33, 37, 38, 34), (34, 38, 39, 35), (35, 39, 36, 32), (36, 40, 41, 37), (37, 41, 42, 38), (38, 42, 43, 39), (39, 43, 40, 36), (40, 44, 45, 41), (41, 45, 46, 42), (42, 46, 47, 43), (43, 47, 44, 40), (44, 48, 49, 45), (45, 49, 50, 46), (46, 50, 51, 47), (47, 51, 48, 44), (48, 52, 53, 49), (49, 53, 54, 50), (50, 54, 55, 51), (51, 55, 52, 48), (52, 56, 57, 53), (53, 57, 58, 54), (54, 58, 59, 55), (55, 59, 56, 52), (2, 61, 60, 0), (0, 60, 67, 14), (56, 59, 58, 57), (32, 33, 34, 35), (10, 65, 64, 8), (4, 62, 61, 2), (62, 70, 71, 61), (66, 74, 68, 65), (63, 75, 70, 62), (61, 71, 73, 60), (60, 73, 72, 67), (65, 68, 69, 64), (73, 71, 70, 75, 69, 68, 74, 72), (64, 69, 75, 63), (67, 72, 74, 66)])
_uv = me_cylinder_003.uv_layers.new(name='UVMap')
_uv.uv.foreach_set('vector', [1.0, 0.5, 1.0, 1.0, 0.875, 1.0, 0.875, 0.5, 0.875, 0.5, 0.875, 1.0, 0.75, 1.0, 0.75, 0.5, 0.75, 0.5, 0.75, 1.0, 0.625, 1.0, 0.625, 0.5, 0.625, 0.5, 0.625, 1.0, 0.5, 1.0, 0.5, 0.5, 0.5, 0.5, 0.5, 1.0, 0.375, 1.0, 0.375, 0.5, 0.375, 0.5, 0.375, 1.0, 0.25, 1.0, 0.25, 0.5, 0.4197, 0.4197, 0.25, 0.49, 0.08029, 0.4197, 0.01, 0.25, 0.08029, 0.08029, 0.25, 0.01, 0.4197, 0.08029, 0.49, 0.25, 0.25, 0.5, 0.25, 1.0, 0.125, 1.0, 0.125, 0.5, 0.125, 0.5, 0.125, 1.0, 0.0, 1.0, 0.0, 0.5, 1.0, 0.5, 1.0, 1.0, 0.875, 1.0, 0.875, 0.5, 0.875, 0.5, 0.875, 1.0, 0.75, 1.0, 0.75, 0.5, 0.75, 0.5, 0.75, 1.0, 0.625, 1.0, 0.625, 0.5, 0.625, 0.5, 0.625, 1.0, 0.5, 1.0, 0.5, 0.5, 0.5, 0.5, 0.5, 1.0, 0.375, 1.0, 0.375, 0.5, 0.375, 0.5, 0.375, 1.0, 0.25, 1.0, 0.25, 0.5, 0.4197, 0.4197, 0.25, 0.49, 0.08029, 0.4197, 0.01, 0.25, 0.08029, 0.08029, 0.25, 0.01, 0.4197, 0.08029, 0.49, 0.25, 0.25, 0.5, 0.25, 1.0, 0.125, 1.0, 0.125, 0.5, 0.125, 0.5, 0.125, 1.0, 0.0, 1.0, 0.0, 0.5, 0.75, 0.49, 0.9197, 0.4197, 0.99, 0.25, 0.9197, 0.08029, 0.75, 0.01, 0.5803, 0.08029, 0.51, 0.25, 0.5803, 0.4197, 0.125, 0.5, 0.125, 0.5, 0.25, 0.5, 0.25, 0.5, 0.5, 0.5, 0.5, 0.5, 0.625, 0.5, 0.625, 0.5, 0.25, 0.5, 0.25, 0.5, 0.375, 0.5, 0.375, 0.5, 0.625, 0.5, 0.625, 0.5, 0.75, 0.5, 0.75, 0.5, 0.625, 0.5, 0.75, 0.5, 0.75, 0.75, 0.625, 0.75, 0.625, 0.75, 0.75, 0.75, 0.75, 1.0, 0.625, 1.0, 0.625, 0.0, 0.75, 0.0, 0.75, 0.25, 0.625, 0.25, 0.625, 0.25, 0.75, 0.25, 0.75, 0.5, 0.625, 0.5, 0.75, 0.5, 0.875, 0.5, 0.875, 0.75, 0.75, 0.75, 0.75, 0.75, 0.875, 0.75, 0.875, 1.0, 0.75, 1.0, 0.75, 0.0, 0.875, 0.0, 0.875, 0.25, 0.75, 0.25, 0.75, 0.25, 0.875, 0.25, 0.875, 0.5, 0.75, 0.5, 0.875, 0.5, 1.0, 0.5, 1.0, 0.75, 0.875, 0.75, 0.875, 0.75, 1.0, 0.75, 1.0, 1.0, 0.875, 1.0, 0.875, 0.0, 1.0, 0.0, 1.0, 0.25, 0.875, 0.25, 0.875, 0.25, 1.0, 0.25, 1.0, 0.5, 0.875, 0.5, 0.0, 0.5, 0.125, 0.5, 0.125, 0.75, 0.0, 0.75, 0.0, 0.75, 0.125, 0.75, 0.125, 1.0, 0.0, 1.0, 0.0, 0.0, 0.125, 0.0, 0.125, 0.25, 0.0, 0.25, 0.0, 0.25, 0.125, 0.25, 0.125, 0.5, 0.0, 0.5, 0.125, 0.5, 0.25, 0.5, 0.25, 0.75, 0.125, 0.75, 0.125, 0.75, 0.25, 0.75, 0.25, 1.0, 0.125, 1.0, 0.125, 0.0, 0.25, 0.0, 0.25, 0.25, 0.125, 0.25, 0.125, 0.25, 0.25, 0.25, 0.25, 0.5, 0.125, 0.5, 0.25, 0.5, 0.375, 0.5, 0.375, 0.75, 0.25, 0.75, 0.25, 0.75, 0.375, 0.75, 0.375, 1.0, 0.25, 1.0, 0.25, 0.0, 0.375, 0.0, 0.375, 0.25, 0.25, 0.25, 0.25, 0.25, 0.375, 0.25, 0.375, 0.5, 0.25, 0.5, 0.875, 0.5, 0.875, 0.5, 1.0, 0.5, 1.0, 0.5, 0.0, 0.5, 0.0, 0.5, 0.125, 0.5, 0.125, 0.5, 0.375, 0.5, 0.375, 0.25, 0.375, 0.0, 0.375, 0.75, 0.625, 0.5, 0.625, 0.75, 0.625, 0.0, 0.625, 0.25, 0.375, 0.5, 0.375, 0.5, 0.5, 0.5, 0.5, 0.5, 0.75, 0.5, 0.75, 0.5, 0.875, 0.5, 0.875, 0.5, 0.75, 0.5, 0.75, 0.5, 0.875, 0.5, 0.875, 0.5, 0.25, 0.5, 0.25, 0.5, 0.375, 0.5, 0.375, 0.5, 0.625, 0.5, 0.625, 0.5, 0.75, 0.5, 0.75, 0.5, 0.875, 0.5, 0.875, 0.5, 1.0, 0.5, 1.0, 0.5, 0.0, 0.5, 0.0, 0.5, 0.125, 0.5, 0.125, 0.5, 0.375, 0.5, 0.375, 0.5, 0.5, 0.5, 0.5, 0.5, 0.75, 0.49, 0.9197, 0.4197, 0.99, 0.25, 0.9197, 0.08029, 0.75, 0.01, 0.5803, 0.08029, 0.51, 0.25, 0.5803, 0.4197, 0.5, 0.5, 0.5, 0.5, 0.625, 0.5, 0.625, 0.5, 0.125, 0.5, 0.125, 0.5, 0.25, 0.5, 0.25, 0.5])
me_cylinder_003.materials.append(mat_material)
me_cylinder_003.update()
me_cylinder_004 = bpy.data.meshes.new('Cylinder.004')
me_cylinder_004.from_pydata([(0.05497, -0.05497, -0.2832), (-5.83e-10, 0.0561, 0.0737), (1.313e-08, 0.07263, -0.2747), (0.03967, 0.03967, 0.0737), (-0.05497, 0.05497, -0.2832), (0.0561, -1.166e-09, 0.0737), (0.05136, 0.05136, -0.2747), (0.03967, -0.03967, 0.0737), (-3.234e-09, -0.07775, -0.2832), (-5.83e-10, -0.0561, 0.0737), (0.07263, -1.738e-09, -0.2747), (-0.03967, -0.03967, 0.0737), (-3.234e-09, 0.07775, -0.2832), (-0.0561, -1.166e-09, 0.0737), (0.05136, -0.05136, -0.2747), (-0.03967, 0.03967, 0.0737), (0.03967, 0.03967, 0.1629), (-5.83e-10, 0.0561, 0.1629), (0.0561, -1.166e-09, 0.1629), (0.03967, -0.03967, 0.1629), (-5.83e-10, -0.0561, 0.1629), (-0.03967, -0.03967, 0.1629), (-0.0561, -1.166e-09, 0.1629), (-0.03967, 0.03967, 0.1629), (0.04512, 0.04512, 0.1622), (-7.272e-10, 0.06381, 0.1622), (0.06381, -1.07e-09, 0.1622), (0.04512, -0.04512, 0.1622), (-7.272e-10, -0.06381, 0.1622), (-0.04512, -0.04512, 0.1622), (-0.06381, -1.07e-09, 0.1622), (-0.04512, 0.04512, 0.1622), (0.03706, 0.03706, 0.1751), (-7.272e-10, 0.05241, 0.1751), (0.05241, -1.254e-09, 0.1751), (0.03706, -0.03706, 0.1751), (-7.272e-10, -0.05241, 0.1751), (-0.03706, -0.03706, 0.1751), (-0.05241, -1.254e-09, 0.1751), (-0.03706, 0.03706, 0.1751), (0.04512, 0.04512, 0.1751), (-7.272e-10, 0.06381, 0.1751), (0.06381, -1.07e-09, 0.1751), (0.04512, -0.04512, 0.1751), (-7.272e-10, -0.06381, 0.1751), (-0.04512, -0.04512, 0.1751), (-0.06381, -1.07e-09, 0.1751), (-0.04512, 0.04512, 0.1751), (0.03706, 0.03706, 0.07237), (1.122e-08, 0.05241, 0.07237), (0.05241, -1.254e-09, 0.07237), (0.03706, -0.03706, 0.07237), (1.122e-08, -0.05241, 0.07237), (-0.03706, -0.03706, 0.07237), (-0.05241, -1.254e-09, 0.07237), (-0.03706, 0.03706, 0.07237), (-0.05136, 0.05136, 0.02365), (-0.07263, -1.738e-09, 0.02365), (-0.05136, -0.05136, 0.02365), (1.313e-08, -0.07263, 0.02365), (0.05136, -0.05136, 0.02365), (0.07263, -1.738e-09, 0.02365), (1.313e-08, 0.07263, 0.02365), (0.05136, 0.05136, 0.02365), (-0.05497, 0.05497, 0.02261), (-0.07775, -1.616e-09, 0.02261), (-0.05497, -0.05497, 0.02261), (-3.234e-09, -0.07775, 0.02261), (0.05497, -0.05497, 0.02261), (0.07775, -1.616e-09, 0.02261), (-3.234e-09, 0.07775, 0.02261), (0.05497, 0.05497, 0.02261), (-0.05136, 0.05136, -0.2747), (-0.05497, -0.05497, -0.2832), (-0.07775, -1.616e-09, -0.2832), (-0.07263, -1.738e-09, -0.2747), (0.05497, 0.05497, -0.2832), (0.07775, -1.616e-09, -0.2832), (-0.05136, -0.05136, -0.2747), (1.313e-08, -0.07263, -0.2747), (0.07775, -1.616e-09, -0.03066), (0.07775, -1.616e-09, -0.2007), (0.05497, 0.05497, -0.2007), (0.05497, 0.05497, -0.03066), (-0.07775, -1.616e-09, -0.03066), (-0.07775, -1.616e-09, -0.2007), (-0.05497, -0.05497, -0.2007), (-0.05497, -0.05497, -0.03066), (0.05497, -0.05497, -0.03066), (0.05497, -0.05497, -0.2007), (-0.05497, 0.05497, -0.03066), (-0.05497, 0.05497, -0.2007), (-3.234e-09, -0.07775, -0.03066), (-3.234e-09, -0.07775, -0.2007), (-3.234e-09, 0.07775, -0.2007), (-3.234e-09, 0.07775, -0.03066), (0.07909, -1.644e-09, -0.03184), (0.07909, -1.644e-09, -0.1995), (0.05593, 0.05593, -0.1995), (0.05593, 0.05593, -0.03184), (-0.07909, -1.644e-09, -0.03184), (-0.07909, -1.644e-09, -0.1995), (-0.05593, -0.05593, -0.1995), (-0.05593, -0.05593, -0.03184), (0.05593, -0.05593, -0.03184), (0.05593, -0.05593, -0.1995), (-0.05593, 0.05593, -0.03184), (-0.05593, 0.05593, -0.1995), (-3.244e-09, -0.07909, -0.03184), (-3.244e-09, -0.07909, -0.1995), (-3.244e-09, 0.07909, -0.1995), (-3.244e-09, 0.07909, -0.03184)], [], [(9, 7, 19, 20), (15, 13, 22, 23), (5, 3, 16, 18), (11, 9, 20, 21), (1, 15, 23, 17), (3, 1, 17, 16), (7, 5, 18, 19), (13, 11, 21, 22), (16, 17, 25, 24), (19, 18, 26, 27), (21, 20, 28, 29), (23, 22, 30, 31), (18, 16, 24, 26), (20, 19, 27, 28), (22, 21, 29, 30), (17, 23, 31, 25), (24, 25, 41, 40), (36, 35, 51, 52), (25, 31, 47, 41), (30, 29, 45, 46), (28, 27, 43, 44), (26, 24, 40, 42), (31, 30, 46, 47), (29, 28, 44, 45), (27, 26, 42, 43), (33, 32, 40, 41), (32, 34, 42, 40), (34, 35, 43, 42), (35, 36, 44, 43), (36, 37, 45, 44), (37, 38, 46, 45), (38, 39, 47, 46), (39, 33, 41, 47), (62, 56, 72, 2), (34, 32, 48, 50), (39, 38, 54, 55), (37, 36, 52, 53), (35, 34, 50, 51), (32, 33, 49, 48), (33, 39, 55, 49), (38, 37, 53, 54), (85, 91, 4, 74), (63, 62, 2, 6), (89, 93, 8, 0), (61, 63, 6, 10), (94, 82, 76, 12), (91, 94, 12, 4), (60, 61, 10, 14), (59, 60, 14, 79), (93, 86, 73, 8), (9, 11, 66, 67), (52, 51, 60, 59), (51, 50, 61, 60), (15, 1, 70, 64), (1, 3, 71, 70), (50, 48, 63, 61), (7, 9, 67, 68), (48, 49, 62, 63), (13, 15, 64, 65), (49, 55, 56, 62), (5, 7, 68, 69), (55, 54, 57, 56), (11, 13, 65, 66), (54, 53, 58, 57), (3, 5, 69, 71), (53, 52, 59, 58), (81, 89, 0, 77), (56, 57, 75, 72), (86, 85, 74, 73), (57, 58, 78, 75), (82, 81, 77, 76), (58, 59, 79, 78), (6, 2, 72, 75, 78, 79, 14, 10), (76, 77, 0, 8, 73, 74, 4, 12), (71, 69, 80, 83), (83, 80, 96, 99), (66, 65, 84, 87), (86, 93, 109, 102), (69, 68, 88, 80), (84, 90, 106, 100), (67, 66, 87, 92), (92, 87, 103, 108), (64, 70, 95, 90), (93, 89, 105, 109), (70, 71, 83, 95), (89, 81, 97, 105), (68, 67, 92, 88), (88, 92, 108, 104), (65, 64, 90, 84), (80, 88, 104, 96), (99, 96, 97, 98), (103, 100, 101, 102), (96, 104, 105, 97), (108, 103, 102, 109), (106, 111, 110, 107), (111, 99, 98, 110), (104, 108, 109, 105), (100, 106, 107, 101), (91, 85, 101, 107), (90, 95, 111, 106), (81, 82, 98, 97), (94, 91, 107, 110), (87, 84, 100, 103), (95, 83, 99, 111), (85, 86, 102, 101), (82, 94, 110, 98)])
_uv = me_cylinder_004.uv_layers.new(name='UVMap')
_uv.uv.foreach_set('vector', [0.5, 1.0, 0.625, 1.0, 0.625, 1.0, 0.5, 1.0, 0.125, 1.0, 0.25, 1.0, 0.25, 1.0, 0.125, 1.0, 0.75, 1.0, 0.875, 1.0, 0.875, 1.0, 0.75, 1.0, 0.375, 1.0, 0.5, 1.0, 0.5, 1.0, 0.375, 1.0, 0.0, 1.0, 0.125, 1.0, 0.125, 1.0, 0.0, 1.0, 0.875, 1.0, 1.0, 1.0, 1.0, 1.0, 0.875, 1.0, 0.625, 1.0, 0.75, 1.0, 0.75, 1.0, 0.625, 1.0, 0.25, 1.0, 0.375, 1.0, 0.375, 1.0, 0.25, 1.0, 0.875, 1.0, 1.0, 1.0, 1.0, 1.0, 0.875, 1.0, 0.625, 1.0, 0.75, 1.0, 0.75, 1.0, 0.625, 1.0, 0.375, 1.0, 0.5, 1.0, 0.5, 1.0, 0.375, 1.0, 0.125, 1.0, 0.25, 1.0, 0.25, 1.0, 0.125, 1.0, 0.75, 1.0, 0.875, 1.0, 0.875, 1.0, 0.75, 1.0, 0.5, 1.0, 0.625, 1.0, 0.625, 1.0, 0.5, 1.0, 0.25, 1.0, 0.375, 1.0, 0.375, 1.0, 0.25, 1.0, 0.0, 1.0, 0.125, 1.0, 0.125, 1.0, 0.0, 1.0, 0.875, 1.0, 1.0, 1.0, 1.0, 1.0, 0.875, 1.0, 0.25, 0.0529, 0.3894, 0.1106, 0.3894, 0.1106, 0.25, 0.0529, 0.0, 1.0, 0.125, 1.0, 0.125, 1.0, 0.0, 1.0, 0.25, 1.0, 0.375, 1.0, 0.375, 1.0, 0.25, 1.0, 0.5, 1.0, 0.625, 1.0, 0.625, 1.0, 0.5, 1.0, 0.75, 1.0, 0.875, 1.0, 0.875, 1.0, 0.75, 1.0, 0.125, 1.0, 0.25, 1.0, 0.25, 1.0, 0.125, 1.0, 0.375, 1.0, 0.5, 1.0, 0.5, 1.0, 0.375, 1.0, 0.625, 1.0, 0.75, 1.0, 0.75, 1.0, 0.625, 1.0, 0.25, 0.4471, 0.3894, 0.3894, 0.4197, 0.4197, 0.25, 0.49, 0.3894, 0.3894, 0.4471, 0.25, 0.49, 0.25, 0.4197, 0.4197, 0.4471, 0.25, 0.3894, 0.1106, 0.4197, 0.08029, 0.49, 0.25, 0.3894, 0.1106, 0.25, 0.0529, 0.25, 0.01, 0.4197, 0.08029, 0.25, 0.0529, 0.1106, 0.1106, 0.08029, 0.08029, 0.25, 0.01, 0.1106, 0.1106, 0.0529, 0.25, 0.01, 0.25, 0.08029, 0.08029, 0.0529, 0.25, 0.1106, 0.3894, 0.08029, 0.4197, 0.01, 0.25, 0.1106, 0.3894, 0.25, 0.4471, 0.25, 0.49, 0.08029, 0.4197, 0.25, 0.4471, 0.1106, 0.3894, 0.1106, 0.3894, 0.25, 0.4471, 0.4471, 0.25, 0.3894, 0.3894, 0.3894, 0.3894, 0.4471, 0.25, 0.1106, 0.3894, 0.0529, 0.25, 0.0529, 0.25, 0.1106, 0.3894, 0.1106, 0.1106, 0.25, 0.0529, 0.25, 0.0529, 0.1106, 0.1106, 0.3894, 0.1106, 0.4471, 0.25, 0.4471, 0.25, 0.3894, 0.1106, 0.3894, 0.3894, 0.25, 0.4471, 0.25, 0.4471, 0.3894, 0.3894, 0.25, 0.4471, 0.1106, 0.3894, 0.1106, 0.3894, 0.25, 0.4471, 0.0529, 0.25, 0.1106, 0.1106, 0.1106, 0.1106, 0.0529, 0.25, 0.25, 1.0, 0.125, 1.0, 0.125, 1.0, 0.25, 1.0, 0.3894, 0.3894, 0.25, 0.4471, 0.25, 0.4471, 0.3894, 0.3894, 0.625, 1.0, 0.5, 1.0, 0.5, 1.0, 0.625, 1.0, 0.4471, 0.25, 0.3894, 0.3894, 0.3894, 0.3894, 0.4471, 0.25, 1.0, 1.0, 0.875, 1.0, 0.875, 1.0, 1.0, 1.0, 0.125, 1.0, 0.0, 1.0, 0.0, 1.0, 0.125, 1.0, 0.3894, 0.1106, 0.4471, 0.25, 0.4471, 0.25, 0.3894, 0.1106, 0.25, 0.0529, 0.3894, 0.1106, 0.3894, 0.1106, 0.25, 0.0529, 0.5, 1.0, 0.375, 1.0, 0.375, 1.0, 0.5, 1.0, 0.5, 1.0, 0.375, 1.0, 0.375, 1.0, 0.5, 1.0, 0.25, 0.0529, 0.3894, 0.1106, 0.3894, 0.1106, 0.25, 0.0529, 0.3894, 0.1106, 0.4471, 0.25, 0.4471, 0.25, 0.3894, 0.1106, 0.125, 1.0, 0.0, 1.0, 0.0, 1.0, 0.125, 1.0, 1.0, 1.0, 0.875, 1.0, 0.875, 1.0, 1.0, 1.0, 0.4471, 0.25, 0.3894, 0.3894, 0.3894, 0.3894, 0.4471, 0.25, 0.625, 1.0, 0.5, 1.0, 0.5, 1.0, 0.625, 1.0, 0.3894, 0.3894, 0.25, 0.4471, 0.25, 0.4471, 0.3894, 0.3894, 0.25, 1.0, 0.125, 1.0, 0.125, 1.0, 0.25, 1.0, 0.25, 0.4471, 0.1106, 0.3894, 0.1106, 0.3894, 0.25, 0.4471, 0.75, 1.0, 0.625, 1.0, 0.625, 1.0, 0.75, 1.0, 0.1106, 0.3894, 0.0529, 0.25, 0.0529, 0.25, 0.1106, 0.3894, 0.375, 1.0, 0.25, 1.0, 0.25, 1.0, 0.375, 1.0, 0.0529, 0.25, 0.1106, 0.1106, 0.1106, 0.1106, 0.0529, 0.25, 0.875, 1.0, 0.75, 1.0, 0.75, 1.0, 0.875, 1.0, 0.1106, 0.1106, 0.25, 0.0529, 0.25, 0.0529, 0.1106, 0.1106, 0.75, 1.0, 0.625, 1.0, 0.625, 1.0, 0.75, 1.0, 0.1106, 0.3894, 0.0529, 0.25, 0.0529, 0.25, 0.1106, 0.3894, 0.375, 1.0, 0.25, 1.0, 0.25, 1.0, 0.375, 1.0, 0.0529, 0.25, 0.1106, 0.1106, 0.1106, 0.1106, 0.0529, 0.25, 0.875, 1.0, 0.75, 1.0, 0.75, 1.0, 0.875, 1.0, 0.1106, 0.1106, 0.25, 0.0529, 0.25, 0.0529, 0.1106, 0.1106, 0.3894, 0.3894, 0.25, 0.4471, 0.1106, 0.3894, 0.0529, 0.25, 0.1106, 0.1106, 0.25, 0.0529, 0.3894, 0.1106, 0.4471, 0.25, 0.875, 1.0, 0.75, 1.0, 0.625, 1.0, 0.5, 1.0, 0.375, 1.0, 0.25, 1.0, 0.125, 1.0, 0.0, 1.0, 0.875, 1.0, 0.75, 1.0, 0.75, 1.0, 0.875, 1.0, 0.875, 1.0, 0.75, 1.0, 0.75, 1.0, 0.875, 1.0, 0.375, 1.0, 0.25, 1.0, 0.25, 1.0, 0.375, 1.0, 0.375, 1.0, 0.5, 1.0, 0.5, 1.0, 0.375, 1.0, 0.75, 1.0, 0.625, 1.0, 0.625, 1.0, 0.75, 1.0, 0.25, 1.0, 0.125, 1.0, 0.125, 1.0, 0.25, 1.0, 0.5, 1.0, 0.375, 1.0, 0.375, 1.0, 0.5, 1.0, 0.5, 1.0, 0.375, 1.0, 0.375, 1.0, 0.5, 1.0, 0.125, 1.0, 0.0, 1.0, 0.0, 1.0, 0.125, 1.0, 0.5, 1.0, 0.625, 1.0, 0.625, 1.0, 0.5, 1.0, 1.0, 1.0, 0.875, 1.0, 0.875, 1.0, 1.0, 1.0, 0.625, 1.0, 0.75, 1.0, 0.75, 1.0, 0.625, 1.0, 0.625, 1.0, 0.5, 1.0, 0.5, 1.0, 0.625, 1.0, 0.625, 1.0, 0.5, 1.0, 0.5, 1.0, 0.625, 1.0, 0.25, 1.0, 0.125, 1.0, 0.125, 1.0, 0.25, 1.0, 0.75, 1.0, 0.625, 1.0, 0.625, 1.0, 0.75, 1.0, 0.875, 1.0, 0.75, 1.0, 0.75, 1.0, 0.875, 1.0, 0.375, 1.0, 0.25, 1.0, 0.25, 1.0, 0.375, 1.0, 0.75, 1.0, 0.625, 1.0, 0.625, 1.0, 0.75, 1.0, 0.5, 1.0, 0.375, 1.0, 0.375, 1.0, 0.5, 1.0, 0.125, 1.0, 0.0, 1.0, 0.0, 1.0, 0.125, 1.0, 1.0, 1.0, 0.875, 1.0, 0.875, 1.0, 1.0, 1.0, 0.625, 1.0, 0.5, 1.0, 0.5, 1.0, 0.625, 1.0, 0.25, 1.0, 0.125, 1.0, 0.125, 1.0, 0.25, 1.0, 0.125, 1.0, 0.25, 1.0, 0.25, 1.0, 0.125, 1.0, 0.125, 1.0, 0.0, 1.0, 0.0, 1.0, 0.125, 1.0, 0.75, 1.0, 0.875, 1.0, 0.875, 1.0, 0.75, 1.0, 0.0, 1.0, 0.125, 1.0, 0.125, 1.0, 0.0, 1.0, 0.375, 1.0, 0.25, 1.0, 0.25, 1.0, 0.375, 1.0, 1.0, 1.0, 0.875, 1.0, 0.875, 1.0, 1.0, 1.0, 0.25, 1.0, 0.375, 1.0, 0.375, 1.0, 0.25, 1.0, 0.875, 1.0, 1.0, 1.0, 1.0, 1.0, 0.875, 1.0])
me_cylinder_004.materials.append(mat_material_005)
me_cylinder_004.update()
me_cylinder_005 = bpy.data.meshes.new('Cylinder.005')
me_cylinder_005.from_pydata([(0.0, -3.789, -0.2845), (4.388e-10, -3.744, -0.07728), (0.1061, -3.833, -0.2845), (0.1374, -3.801, -0.07728), (0.15, -3.939, -0.2845), (0.1943, -3.939, -0.07728), (0.1061, -4.045, -0.2845), (0.1374, -4.076, -0.07728), (0.0, -4.089, -0.2845), (4.388e-10, -4.133, -0.07728), (-0.1061, -4.045, -0.2845), (-0.1374, -4.076, -0.07728), (-0.15, -3.939, -0.2845), (-0.1943, -3.939, -0.07728), (-0.1061, -3.833, -0.2845), (-0.1374, -3.801, -0.07728)], [], [(0, 1, 3, 2), (2, 3, 5, 4), (4, 5, 7, 6), (6, 7, 9, 8), (8, 9, 11, 10), (10, 11, 13, 12), (3, 1, 15, 13, 11, 9, 7, 5), (12, 13, 15, 14), (14, 15, 1, 0), (0, 2, 4, 6, 8, 10, 12, 14)])
_uv = me_cylinder_005.uv_layers.new(name='UVMap')
_uv.uv.foreach_set('vector', [1.0, 0.5, 1.0, 1.0, 0.875, 1.0, 0.875, 0.5, 0.875, 0.5, 0.875, 1.0, 0.75, 1.0, 0.75, 0.5, 0.75, 0.5, 0.75, 1.0, 0.625, 1.0, 0.625, 0.5, 0.625, 0.5, 0.625, 1.0, 0.5, 1.0, 0.5, 0.5, 0.5, 0.5, 0.5, 1.0, 0.375, 1.0, 0.375, 0.5, 0.375, 0.5, 0.375, 1.0, 0.25, 1.0, 0.25, 0.5, 0.4197, 0.4197, 0.25, 0.49, 0.08029, 0.4197, 0.01, 0.25, 0.08029, 0.08029, 0.25, 0.01, 0.4197, 0.08029, 0.49, 0.25, 0.25, 0.5, 0.25, 1.0, 0.125, 1.0, 0.125, 0.5, 0.125, 0.5, 0.125, 1.0, 0.0, 1.0, 0.0, 0.5, 0.75, 0.49, 0.9197, 0.4197, 0.99, 0.25, 0.9197, 0.08029, 0.75, 0.01, 0.5803, 0.08029, 0.51, 0.25, 0.5803, 0.4197])
me_cylinder_005.materials.append(mat_material_002)
me_cylinder_005.update()

# ---- objects
ob_flask_1 = bpy.data.objects.new('Flask 1', me_cylinder)
ob_flask_2 = bpy.data.objects.new('Flask 2', me_cylinder_001)
ob_flask_3 = bpy.data.objects.new('Flask 3', me_cylinder_002)
ob_flask_hand = bpy.data.objects.new('Flask hand', me_cylinder_003)
ob_bottle = bpy.data.objects.new('Bottle', me_cylinder_004)
ob_cork = bpy.data.objects.new('Cork', me_cylinder_005)

# ---- transforms, parenting, visibility, modifiers, constraints
ob_flask_1.location = (0.0, 0.0, 0.5529)
ob_flask_2.location = (0.0, 0.6313, 0.5529)
ob_flask_2.scale = (0.747, 0.747, 0.747)
ob_flask_3.location = (0.0, 1.237, 0.5529)
ob_flask_hand.location = (-0.05685, -0.4972, 0.4863)
ob_flask_hand.scale = (0.06794, 0.06794, 1.321)
ob_bottle.location = (0.0, 1.812, 0.5529)
ob_cork.location = (0.0, 1.235, 0.7855)
ob_cork.scale = (0.3135, 0.3135, 0.3135)

# ---- collection membership
col_collection.objects.link(ob_flask_1)
col_collection.objects.link(ob_flask_2)
col_collection.objects.link(ob_flask_3)
col_collection.objects.link(ob_flask_hand)
col_collection.objects.link(ob_bottle)
col_collection.objects.link(ob_cork)

# ---- scene / render settings (as saved in the file)
scene.frame_start = 1; scene.frame_end = 250; scene.frame_set(0)
scene.render.engine = 'BLENDER_EEVEE_NEXT'
scene.render.bake_bias = 0.0
scene.render.bake_samples = 0
scene.cycles.sampling_pattern = 'TABULATED_SOBOL'
scene.eevee.use_volume_custom_range = False
bpy.context.view_layer.update()

# ---- added for rendering (the .blend has no active camera and no usable light): camera, sun
cam_auto = bpy.data.cameras.new('AutoCamera')
cam_auto.lens = 50.0
cam_auto.sensor_width = 36.0
cam_auto.clip_end = 1000.0
ob_auto_camera = bpy.data.objects.new('AutoCamera', cam_auto)
scene.collection.objects.link(ob_auto_camera)
ob_auto_camera.location = (2.54117, -2.44362, 2.56651)
ob_auto_camera.rotation_euler = (1.09748, -7.21219e-08, 0.694738)
scene.camera = ob_auto_camera
light_auto_sun = bpy.data.lights.new('AutoSun', 'SUN')
light_auto_sun.energy = 3.0
light_auto_sun.angle = 0.0523599
ob_auto_sun = bpy.data.objects.new('AutoSun', light_auto_sun)
scene.collection.objects.link(ob_auto_sun)
ob_auto_sun.rotation_euler = (0.872665, 0.174533, 0.523599)
bpy.context.view_layer.update()
